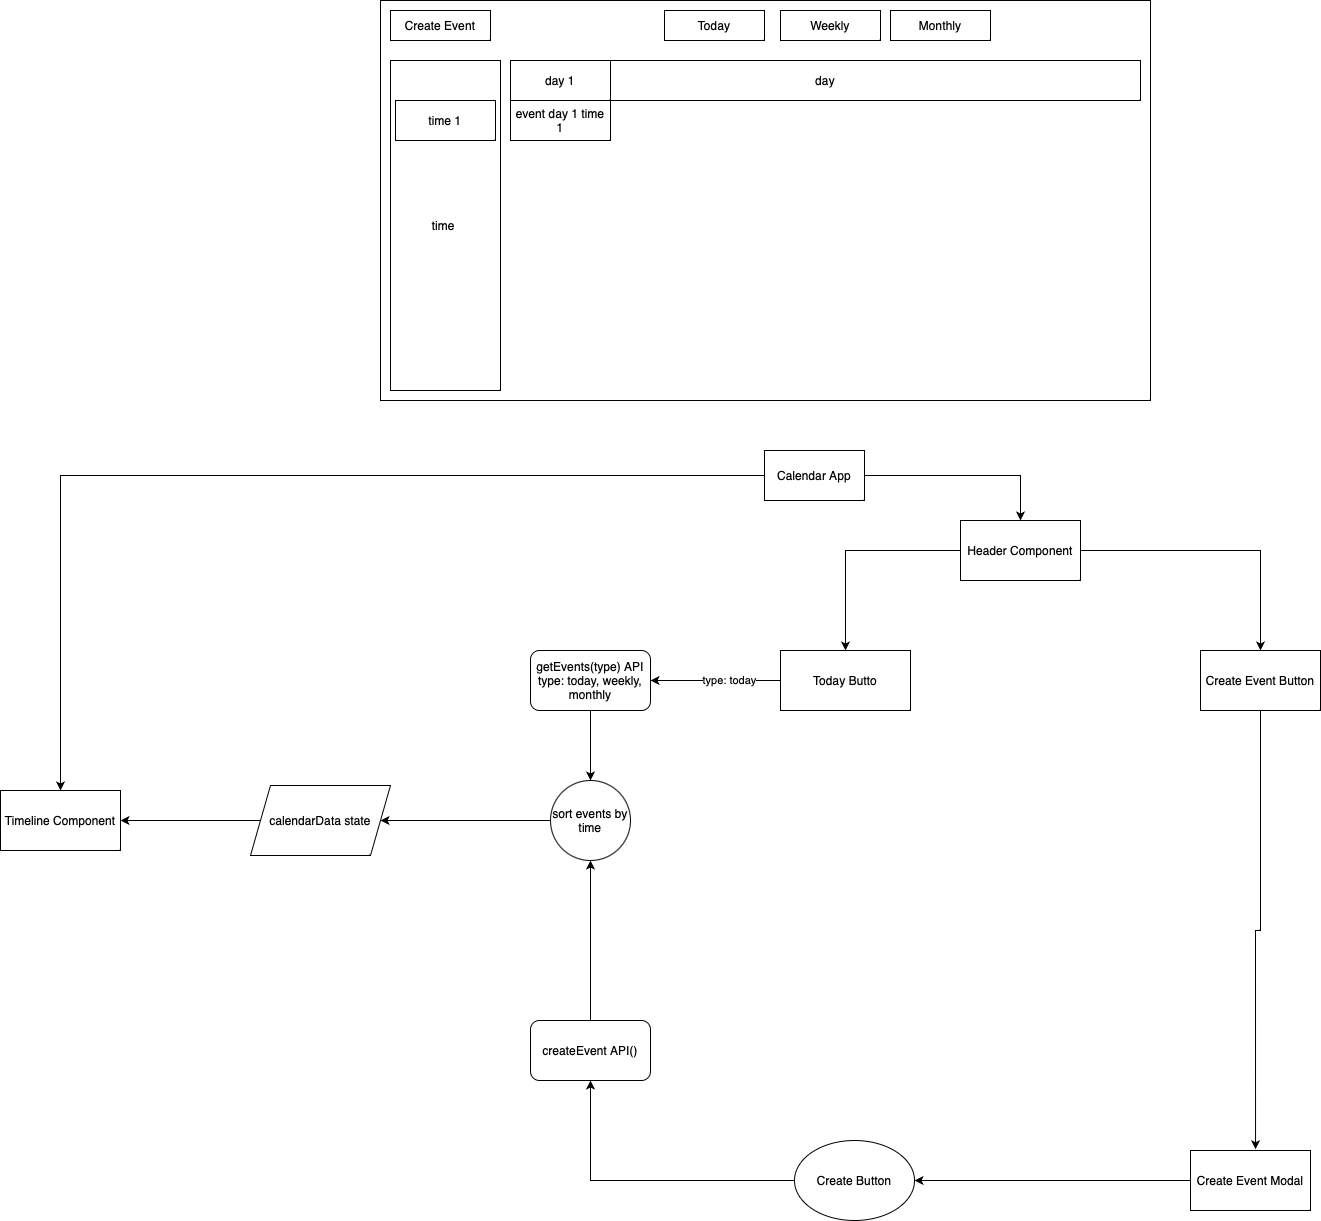

The diagram above was exported from draw.io. Its source (the exported page's mxGraphModel, read from the mxfile embedded in the PNG):
<mxGraphModel dx="2867" dy="2664" grid="1" gridSize="10" guides="1" tooltips="1" connect="1" arrows="1" fold="1" page="1" pageScale="1" pageWidth="827" pageHeight="1169" math="0" shadow="0">
  <root>
    <mxCell id="0" />
    <mxCell id="1" parent="0" />
    <mxCell id="kDVGe-bHcPxCvndrDcbj-1" value="" style="rounded=0;whiteSpace=wrap;html=1;" parent="1" vertex="1">
      <mxGeometry x="-60" y="-130" width="770" height="400" as="geometry" />
    </mxCell>
    <mxCell id="kDVGe-bHcPxCvndrDcbj-2" value="Today" style="rounded=0;whiteSpace=wrap;html=1;" parent="1" vertex="1">
      <mxGeometry x="224" y="-120" width="100" height="30" as="geometry" />
    </mxCell>
    <mxCell id="kDVGe-bHcPxCvndrDcbj-3" value="Weekly" style="rounded=0;whiteSpace=wrap;html=1;" parent="1" vertex="1">
      <mxGeometry x="340" y="-120" width="100" height="30" as="geometry" />
    </mxCell>
    <mxCell id="kDVGe-bHcPxCvndrDcbj-4" value="Monthly" style="rounded=0;whiteSpace=wrap;html=1;" parent="1" vertex="1">
      <mxGeometry x="450" y="-120" width="100" height="30" as="geometry" />
    </mxCell>
    <mxCell id="kDVGe-bHcPxCvndrDcbj-5" value="Create Event" style="rounded=0;whiteSpace=wrap;html=1;" parent="1" vertex="1">
      <mxGeometry x="-50" y="-120" width="100" height="30" as="geometry" />
    </mxCell>
    <mxCell id="kDVGe-bHcPxCvndrDcbj-6" value="time&amp;nbsp;" style="rounded=0;whiteSpace=wrap;html=1;" parent="1" vertex="1">
      <mxGeometry x="-50" y="-70" width="110" height="330" as="geometry" />
    </mxCell>
    <mxCell id="kDVGe-bHcPxCvndrDcbj-7" value="day" style="rounded=0;whiteSpace=wrap;html=1;" parent="1" vertex="1">
      <mxGeometry x="70" y="-70" width="630" height="40" as="geometry" />
    </mxCell>
    <mxCell id="kDVGe-bHcPxCvndrDcbj-8" value="day 1" style="rounded=0;whiteSpace=wrap;html=1;" parent="1" vertex="1">
      <mxGeometry x="70" y="-70" width="100" height="40" as="geometry" />
    </mxCell>
    <mxCell id="kDVGe-bHcPxCvndrDcbj-9" value="time 1" style="rounded=0;whiteSpace=wrap;html=1;" parent="1" vertex="1">
      <mxGeometry x="-45" y="-30" width="100" height="40" as="geometry" />
    </mxCell>
    <mxCell id="kDVGe-bHcPxCvndrDcbj-10" value="event day 1 time 1" style="rounded=0;whiteSpace=wrap;html=1;" parent="1" vertex="1">
      <mxGeometry x="70" y="-30" width="100" height="40" as="geometry" />
    </mxCell>
    <mxCell id="kDVGe-bHcPxCvndrDcbj-15" style="edgeStyle=orthogonalEdgeStyle;rounded=0;orthogonalLoop=1;jettySize=auto;html=1;" parent="1" source="kDVGe-bHcPxCvndrDcbj-11" target="kDVGe-bHcPxCvndrDcbj-14" edge="1">
      <mxGeometry relative="1" as="geometry" />
    </mxCell>
    <mxCell id="TZ9lYx6xm2ryAlxR-Q0T-6" style="edgeStyle=orthogonalEdgeStyle;rounded=0;orthogonalLoop=1;jettySize=auto;html=1;" edge="1" parent="1" source="kDVGe-bHcPxCvndrDcbj-11" target="kDVGe-bHcPxCvndrDcbj-13">
      <mxGeometry relative="1" as="geometry" />
    </mxCell>
    <mxCell id="kDVGe-bHcPxCvndrDcbj-11" value="Calendar App" style="rounded=0;whiteSpace=wrap;html=1;" parent="1" vertex="1">
      <mxGeometry x="324" y="320" width="100" height="50" as="geometry" />
    </mxCell>
    <mxCell id="kDVGe-bHcPxCvndrDcbj-13" value="Timeline Component&lt;span style=&quot;text-align: start;&quot; id=&quot;docs-internal-guid-3974c308-7fff-20a9-7812-67aa71c9e18a&quot;&gt;&lt;/span&gt;" style="rounded=0;whiteSpace=wrap;html=1;" parent="1" vertex="1">
      <mxGeometry x="-440" y="660" width="120" height="60" as="geometry" />
    </mxCell>
    <mxCell id="kDVGe-bHcPxCvndrDcbj-19" style="edgeStyle=orthogonalEdgeStyle;rounded=0;orthogonalLoop=1;jettySize=auto;html=1;entryX=0.5;entryY=0;entryDx=0;entryDy=0;" parent="1" source="kDVGe-bHcPxCvndrDcbj-14" target="kDVGe-bHcPxCvndrDcbj-18" edge="1">
      <mxGeometry relative="1" as="geometry" />
    </mxCell>
    <mxCell id="TZ9lYx6xm2ryAlxR-Q0T-4" style="edgeStyle=orthogonalEdgeStyle;rounded=0;orthogonalLoop=1;jettySize=auto;html=1;" edge="1" parent="1" source="kDVGe-bHcPxCvndrDcbj-14" target="kDVGe-bHcPxCvndrDcbj-37">
      <mxGeometry relative="1" as="geometry" />
    </mxCell>
    <mxCell id="kDVGe-bHcPxCvndrDcbj-14" value="Header Component&lt;span style=&quot;text-align: start;&quot; id=&quot;docs-internal-guid-3974c308-7fff-20a9-7812-67aa71c9e18a&quot;&gt;&lt;/span&gt;" style="rounded=0;whiteSpace=wrap;html=1;" parent="1" vertex="1">
      <mxGeometry x="520" y="390" width="120" height="60" as="geometry" />
    </mxCell>
    <mxCell id="kDVGe-bHcPxCvndrDcbj-18" value="Create Event Button" style="rounded=0;whiteSpace=wrap;html=1;" parent="1" vertex="1">
      <mxGeometry x="760" y="520" width="120" height="60" as="geometry" />
    </mxCell>
    <mxCell id="kDVGe-bHcPxCvndrDcbj-27" style="edgeStyle=orthogonalEdgeStyle;rounded=0;orthogonalLoop=1;jettySize=auto;html=1;entryX=1;entryY=0.5;entryDx=0;entryDy=0;" parent="1" source="kDVGe-bHcPxCvndrDcbj-20" target="kDVGe-bHcPxCvndrDcbj-26" edge="1">
      <mxGeometry relative="1" as="geometry" />
    </mxCell>
    <mxCell id="kDVGe-bHcPxCvndrDcbj-20" value="Create Event Modal" style="rounded=0;whiteSpace=wrap;html=1;" parent="1" vertex="1">
      <mxGeometry x="750" y="1020" width="120" height="60" as="geometry" />
    </mxCell>
    <mxCell id="kDVGe-bHcPxCvndrDcbj-22" style="edgeStyle=orthogonalEdgeStyle;rounded=0;orthogonalLoop=1;jettySize=auto;html=1;entryX=0.542;entryY=-0.021;entryDx=0;entryDy=0;entryPerimeter=0;" parent="1" source="kDVGe-bHcPxCvndrDcbj-18" target="kDVGe-bHcPxCvndrDcbj-20" edge="1">
      <mxGeometry relative="1" as="geometry" />
    </mxCell>
    <mxCell id="TZ9lYx6xm2ryAlxR-Q0T-5" style="edgeStyle=orthogonalEdgeStyle;rounded=0;orthogonalLoop=1;jettySize=auto;html=1;entryX=1;entryY=0.5;entryDx=0;entryDy=0;" edge="1" parent="1" source="kDVGe-bHcPxCvndrDcbj-23" target="kDVGe-bHcPxCvndrDcbj-13">
      <mxGeometry relative="1" as="geometry" />
    </mxCell>
    <mxCell id="kDVGe-bHcPxCvndrDcbj-23" value="calendarData state" style="shape=parallelogram;perimeter=parallelogramPerimeter;whiteSpace=wrap;html=1;fixedSize=1;" parent="1" vertex="1">
      <mxGeometry x="-190" y="655" width="140" height="70" as="geometry" />
    </mxCell>
    <mxCell id="kDVGe-bHcPxCvndrDcbj-26" value="Create Button" style="ellipse;whiteSpace=wrap;html=1;" parent="1" vertex="1">
      <mxGeometry x="354" y="1010" width="120" height="80" as="geometry" />
    </mxCell>
    <mxCell id="kDVGe-bHcPxCvndrDcbj-31" value="" style="edgeStyle=orthogonalEdgeStyle;rounded=0;orthogonalLoop=1;jettySize=auto;html=1;" parent="1" source="kDVGe-bHcPxCvndrDcbj-26" target="kDVGe-bHcPxCvndrDcbj-29" edge="1">
      <mxGeometry relative="1" as="geometry">
        <mxPoint x="304" y="1060" as="sourcePoint" />
        <mxPoint x="140" y="720" as="targetPoint" />
      </mxGeometry>
    </mxCell>
    <mxCell id="kDVGe-bHcPxCvndrDcbj-46" style="edgeStyle=orthogonalEdgeStyle;rounded=0;orthogonalLoop=1;jettySize=auto;html=1;entryX=0.5;entryY=1;entryDx=0;entryDy=0;" parent="1" source="kDVGe-bHcPxCvndrDcbj-29" target="kDVGe-bHcPxCvndrDcbj-45" edge="1">
      <mxGeometry relative="1" as="geometry" />
    </mxCell>
    <mxCell id="kDVGe-bHcPxCvndrDcbj-29" value="createEvent API()" style="rounded=1;whiteSpace=wrap;html=1;" parent="1" vertex="1">
      <mxGeometry x="90" y="890" width="120" height="60" as="geometry" />
    </mxCell>
    <mxCell id="kDVGe-bHcPxCvndrDcbj-37" value="Today Butto" style="rounded=0;whiteSpace=wrap;html=1;" parent="1" vertex="1">
      <mxGeometry x="340" y="520" width="130" height="60" as="geometry" />
    </mxCell>
    <mxCell id="kDVGe-bHcPxCvndrDcbj-41" style="edgeStyle=orthogonalEdgeStyle;rounded=0;orthogonalLoop=1;jettySize=auto;html=1;entryX=1;entryY=0.5;entryDx=0;entryDy=0;" parent="1" source="kDVGe-bHcPxCvndrDcbj-37" target="kDVGe-bHcPxCvndrDcbj-30" edge="1">
      <mxGeometry relative="1" as="geometry" />
    </mxCell>
    <mxCell id="kDVGe-bHcPxCvndrDcbj-43" value="type: today" style="edgeLabel;html=1;align=center;verticalAlign=middle;resizable=0;points=[];" parent="kDVGe-bHcPxCvndrDcbj-41" connectable="0" vertex="1">
      <mxGeometry x="-0.2083" y="-1" relative="1" as="geometry">
        <mxPoint as="offset" />
      </mxGeometry>
    </mxCell>
    <mxCell id="kDVGe-bHcPxCvndrDcbj-47" value="" style="edgeStyle=orthogonalEdgeStyle;rounded=0;orthogonalLoop=1;jettySize=auto;html=1;entryX=0.5;entryY=0;entryDx=0;entryDy=0;" parent="1" source="kDVGe-bHcPxCvndrDcbj-30" target="kDVGe-bHcPxCvndrDcbj-45" edge="1">
      <mxGeometry relative="1" as="geometry">
        <mxPoint x="380" y="610" as="sourcePoint" />
        <mxPoint x="-120" y="650" as="targetPoint" />
      </mxGeometry>
    </mxCell>
    <mxCell id="TZ9lYx6xm2ryAlxR-Q0T-7" style="edgeStyle=orthogonalEdgeStyle;rounded=0;orthogonalLoop=1;jettySize=auto;html=1;entryX=1;entryY=0.5;entryDx=0;entryDy=0;" edge="1" parent="1" source="kDVGe-bHcPxCvndrDcbj-45" target="kDVGe-bHcPxCvndrDcbj-23">
      <mxGeometry relative="1" as="geometry" />
    </mxCell>
    <mxCell id="kDVGe-bHcPxCvndrDcbj-45" value="sort events by time" style="ellipse;whiteSpace=wrap;html=1;aspect=fixed;" parent="1" vertex="1">
      <mxGeometry x="110" y="650" width="80" height="80" as="geometry" />
    </mxCell>
    <mxCell id="kDVGe-bHcPxCvndrDcbj-30" value="getEvents(type) API&lt;br&gt;type: today, weekly, monthly" style="rounded=1;whiteSpace=wrap;html=1;" parent="1" vertex="1">
      <mxGeometry x="90" y="520" width="120" height="60" as="geometry" />
    </mxCell>
  </root>
</mxGraphModel>